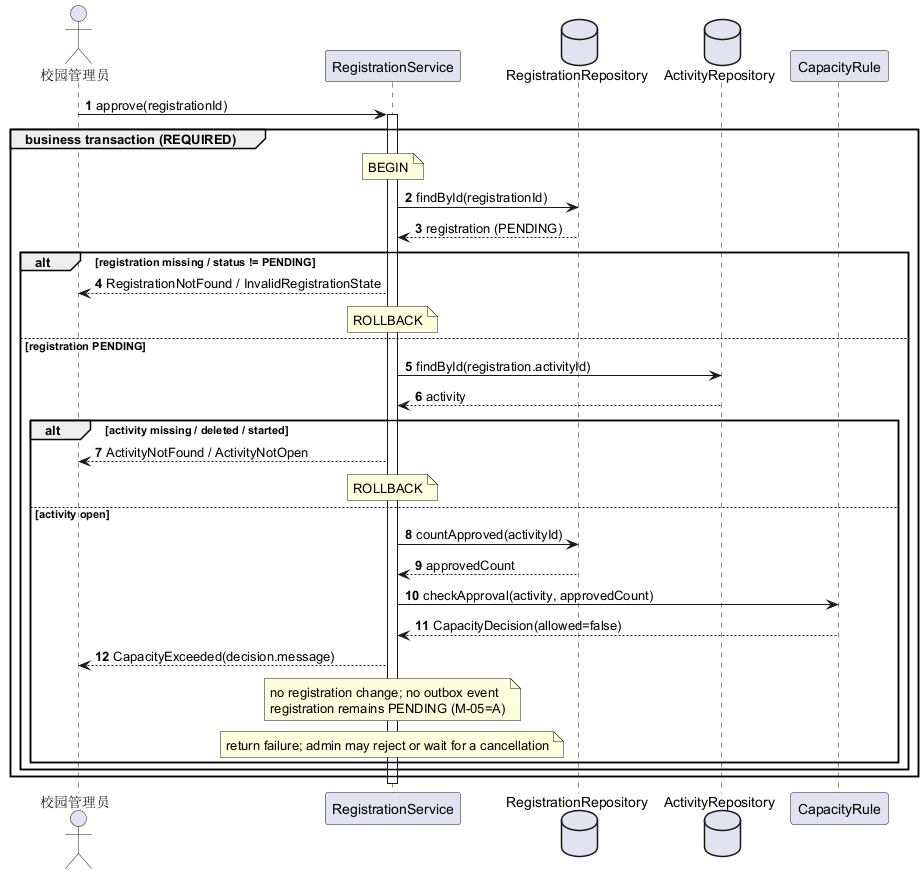

The diagram above was rendered by PlantUML. Its source (embedded in the PNG):
@startuml
autonumber
skinparam shadowing false

actor "校园管理员" as Admin
participant "RegistrationService" as RegSvc
database "RegistrationRepository" as RegRepo
database "ActivityRepository" as ActivityRepo
participant "CapacityRule" as Capacity

Admin -> RegSvc : approve(registrationId)
activate RegSvc

group business transaction (REQUIRED)
  note over RegSvc : BEGIN
  RegSvc -> RegRepo : findById(registrationId)
  RegRepo --> RegSvc : registration (PENDING)

  alt registration missing / status != PENDING
    RegSvc --> Admin : RegistrationNotFound / InvalidRegistrationState
    note over RegSvc : ROLLBACK
  else registration PENDING
    RegSvc -> ActivityRepo : findById(registration.activityId)
    ActivityRepo --> RegSvc : activity

    alt activity missing / deleted / started
      RegSvc --> Admin : ActivityNotFound / ActivityNotOpen
      note over RegSvc : ROLLBACK
    else activity open
      RegSvc -> RegRepo : countApproved(activityId)
      RegRepo --> RegSvc : approvedCount
      RegSvc -> Capacity : checkApproval(activity, approvedCount)
      Capacity --> RegSvc : CapacityDecision(allowed=false)

      RegSvc --> Admin : CapacityExceeded(decision.message)
      note over RegSvc : no registration change; no outbox event\nregistration remains PENDING (M-05=A)
      note over RegSvc : return failure; admin may reject or wait for a cancellation
    end
  end
end

deactivate RegSvc

@enduml